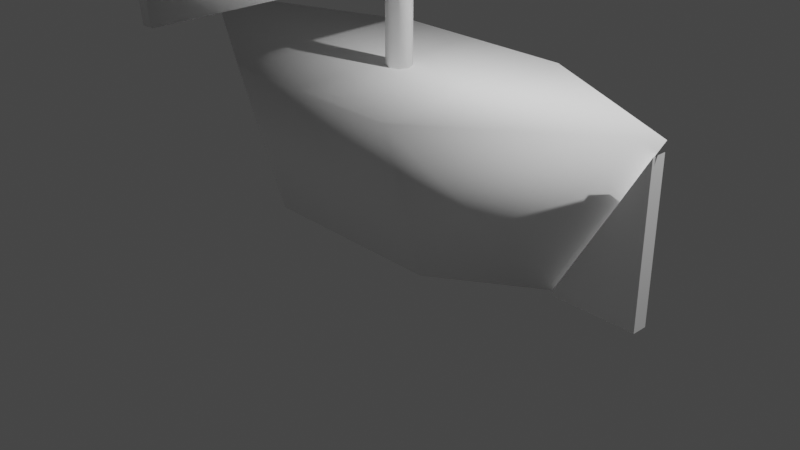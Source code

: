 # Source: Boat.blend  (saved by Blender 2.80.39; exported with 4.5.12 LTS)
import bpy
from mathutils import Matrix  # noqa: F401  (used for matrix-valued properties, if any)

bpy.ops.wm.read_factory_settings(use_empty=True)
scene = bpy.context.scene
scene.name = 'Scene'

# ---- collections
col_collection = bpy.data.collections.new('Collection'); scene.collection.children.link(col_collection)

# ---- images (referenced by path relative to the original .blend; pixels are not part of the script)
import os
ASSET_DIR = os.environ.get("B2B_ASSET_DIR", "")  # directory of the original .blend (textures are referenced by path, not embedded)
HERE = os.path.dirname(os.path.abspath(__file__))  # packed textures are extracted next to this script under _unpacked/

def load_image(name, relpath, width, height, colorspace="sRGB"):
    """Load a texture the original file referenced (path relative to the .blend, or extracted next to this script)."""
    p = next((c for c in (os.path.join(HERE, relpath), os.path.join(ASSET_DIR, relpath)) if relpath and os.path.exists(c)), "")
    if p:
        img = bpy.data.images.load(p, check_existing=True)
        img.name = name
    else:  # same state as the original file: an image datablock whose file is absent (Cycles renders it pink)
        img = bpy.data.images.new(name, width, height)
        img.source = "FILE"
        img.filepath = "//" + (relpath or name)
    img.colorspace_settings.name = colorspace
    return img
img_shiptexture_png = load_image('ShipTexture.png', 'ShipTexture.png', 1024, 1024, 'sRGB')

# ---- materials (node trees are filled in below, after node groups)
mat_material = bpy.data.materials.new('Material')
mat_material.alpha_threshold = 0.0
mat_material.use_transparent_shadow = False
mat_material.preview_render_type = 'FLAT'
mat_material.diffuse_color = (1.0, 1.0, 1.0, 1.0)
mat_material.roughness = 0.5
mat_material.line_color = (0.0, 0.0, 0.0, 1.0)

# ---- material node trees

# ---- world
world_world = bpy.data.worlds.new('World'); scene.world = world_world
world_world.use_nodes = True; world_world.node_tree.nodes.clear()
_N = world_world.node_tree.nodes; _L = world_world.node_tree.links
n0 = _N.new('ShaderNodeOutputWorld'); n0.name = 'World Output'; n0.location = (300, 300)
n1 = _N.new('ShaderNodeBackground'); n1.name = 'Background'; n1.location = (10, 300)
n1.inputs[0].default_value = (0.05088, 0.05088, 0.05088, 1.0)
_L.new(n1.outputs[0], n0.inputs[0])
n0.is_active_output = True
world_world.color = (0.05088, 0.05088, 0.05088)
world_world.use_sun_shadow = False
world_world.sun_shadow_jitter_overblur = 0.0

# ---- cameras
cam_camera = bpy.data.cameras.new('Camera')
cam_camera.clip_end = 100.0
cam_camera.ortho_scale = 7.314
cam_camera.dof.focus_distance = 0.0
cam_camera.dof.aperture_fstop = 128.0

# ---- lights
light_light = bpy.data.lights.new('Light', 'POINT')
light_light.transmission_factor = 0.0
light_light.cutoff_distance = 30.0
light_light.energy = 1000.0
light_light.shadow_buffer_clip_start = 1.001
light_light.shadow_soft_size = 0.1
light_light.shadow_maximum_resolution = 0.006
light_light.use_absolute_resolution = True

# ---- meshes
me_cube = bpy.data.meshes.new('Cube')
me_cube.from_pydata([(1.0, 1.14, 1.623), (1.0, 0.6731, 0.0), (1.0, -1.14, 1.623), (1.0, -0.6731, 0.0), (-1.0, 1.14, 1.623), (-1.0, 0.6731, 0.0), (-1.0, -1.14, 1.623), (-1.0, -0.6731, 0.0), (-3.0, 0.0, 1.742), (-2.0, 0.0, 0.0), (3.0, 0.0, 1.742), (2.0, 0.0, 0.0), (-0.2591, -2.526, 5.704), (-0.2591, -2.526, 2.46), (-4.692e-08, 0.1312, 1.55), (-4.692e-08, 0.1312, 5.71), (0.09278, 0.09278, 1.55), (0.09278, 0.09278, 5.71), (0.1312, -4.723e-10, 1.55), (0.1312, -4.723e-10, 5.71), (0.09278, -0.09278, 1.55), (0.09278, -0.09278, 5.71), (-5.839e-08, -0.1312, 1.55), (-5.839e-08, -0.1312, 5.71), (-0.09278, -0.09278, 1.55), (-0.09278, -0.09278, 5.71), (-0.1312, 6.828e-09, 1.55), (-0.1312, 6.828e-09, 5.71), (-0.09278, 0.09278, 1.55), (-0.09278, 0.09278, 5.71), (-0.2591, 2.526, 2.46), (-0.2591, 2.526, 5.704), (-0.1393, -2.526, 2.46), (-0.1393, -2.526, 5.704), (-0.1393, 2.526, 2.46), (-0.1393, 2.526, 5.704), (-0.1393, -1.263, 2.46), (-0.1393, -6.294e-07, 2.46), (-0.1393, 1.263, 2.46), (-0.2795, 2.526, 4.893), (-0.3569, 2.526, 4.082), (-0.2795, 2.526, 3.271), (-0.2292, 2.526, 5.704), (-0.1992, 2.526, 5.704), (-0.1692, 2.526, 5.704), (-0.1692, 2.526, 2.46), (-0.1992, 2.526, 2.46), (-0.2292, 2.526, 2.46), (-0.1692, -2.526, 5.704), (-0.1992, -2.526, 5.704), (-0.2292, -2.526, 5.704), (-0.3993, 2.526, 4.893), (-0.4768, 2.526, 4.082), (-0.3993, 2.526, 3.271), (-0.2292, -2.526, 2.46), (-0.1992, -2.526, 2.46), (-0.1692, -2.526, 2.46), (-0.2591, -1.263, 5.704), (-0.2591, -6.294e-07, 5.704), (-0.2591, 1.263, 5.704), (-0.2795, -2.526, 4.893), (-0.3569, -2.526, 4.082), (-0.2795, -2.526, 3.271), (-0.3993, -2.526, 3.271), (-0.4768, -2.526, 4.082), (-0.3993, -2.526, 4.893), (-0.1393, 1.263, 5.704), (-0.1393, -6.294e-07, 5.704), (-0.1393, -1.263, 5.704), (-0.2591, 1.263, 2.46), (-0.2591, -6.294e-07, 2.46), (-0.2591, -1.263, 2.46), (-0.3993, -1.263, 3.271), (-0.3993, -6.294e-07, 3.271), (-0.3993, 1.263, 3.271), (-0.4768, -1.263, 4.082), (-0.4768, -6.294e-07, 4.082), (-0.4768, 1.263, 4.082), (-0.3993, -1.263, 4.893), (-0.3993, -6.294e-07, 4.893), (-0.3993, 1.263, 4.893), (-0.3694, 2.526, 3.271), (-0.3394, 2.526, 3.271), (-0.3094, 2.526, 3.271), (-0.4468, 2.526, 4.082), (-0.4168, 2.526, 4.082), (-0.3869, 2.526, 4.082), (-0.3694, 2.526, 4.893), (-0.3394, 2.526, 4.893), (-0.3094, 2.526, 4.893), (-0.2795, 1.263, 3.271), (-0.2795, -6.294e-07, 3.271), (-0.2795, -1.263, 3.271), (-0.3569, 1.263, 4.082), (-0.3569, -6.294e-07, 4.082), (-0.3569, -1.263, 4.082), (-0.2795, 1.263, 4.893), (-0.2795, -6.294e-07, 4.893), (-0.2795, -1.263, 4.893), (-0.3094, -2.526, 3.271), (-0.3394, -2.526, 3.271), (-0.3694, -2.526, 3.271), (-0.3869, -2.526, 4.082), (-0.4168, -2.526, 4.082), (-0.4468, -2.526, 4.082), (-0.3094, -2.526, 4.893), (-0.3394, -2.526, 4.893), (-0.3694, -2.526, 4.893), (-0.2246, 1.263, 2.46), (-0.2246, -6.294e-07, 2.46), (-0.2246, -1.263, 2.46), (-0.1902, 1.263, 2.46), (-0.1902, -6.294e-07, 2.46), (-0.1902, -1.263, 2.46), (-0.1647, 1.263, 2.46), (-0.1647, -6.294e-07, 2.46), (-0.1647, -1.263, 2.46), (-0.1647, 1.263, 5.704), (-0.1647, -6.294e-07, 5.704), (-0.1647, -1.263, 5.704), (-0.1902, 1.263, 5.704), (-0.1902, -6.294e-07, 5.704), (-0.1902, -1.263, 5.704), (-0.2246, 1.263, 5.704), (-0.2246, -6.294e-07, 5.704), (-0.2246, -1.263, 5.704), (2.044, -0.08, 0.004309), (2.044, 0.08, 0.004309), (2.944, -0.08, 0.004309), (2.944, -0.08, 1.604), (2.944, 0.08, 0.004309), (2.944, 0.08, 1.604)], [], [(0, 4, 6, 2), (3, 2, 6, 7), (5, 7, 9), (5, 1, 3, 7), (2, 3, 11, 10), (5, 4, 0, 1), (6, 4, 8), (4, 5, 9, 8), (7, 6, 8, 9), (1, 0, 10, 11), (3, 1, 11), (0, 2, 10), (14, 15, 17, 16), (16, 17, 19, 18), (18, 19, 21, 20), (20, 21, 23, 22), (98, 68, 33, 60), (22, 23, 25, 24), (130, 131, 129, 128), (24, 25, 27, 26), (17, 15, 29, 27, 25, 23, 21, 19), (80, 59, 31, 51), (26, 27, 29, 28), (28, 29, 15, 14), (14, 16, 18, 20, 22, 24, 26, 28), (69, 74, 53, 30), (74, 77, 52, 53), (77, 80, 51, 52), (13, 63, 72, 71), (71, 72, 73, 70), (70, 73, 74, 69), (63, 64, 75, 72), (72, 75, 76, 73), (73, 76, 77, 74), (64, 65, 78, 75), (75, 78, 79, 76), (76, 79, 80, 77), (65, 12, 57, 78), (78, 57, 58, 79), (79, 58, 59, 80), (86, 40, 41, 83, 82, 81, 53, 52, 84, 85), (89, 39, 40, 86, 85, 84, 52, 51, 87, 88), (44, 35, 39, 89, 88, 87, 51, 31, 42, 43), (127, 130, 128, 126), (127, 131, 130), (128, 129, 126), (36, 92, 62, 32), (92, 95, 61, 62), (95, 98, 60, 61), (34, 41, 90, 38), (38, 90, 91, 37), (37, 91, 92, 36), (41, 40, 93, 90), (90, 93, 94, 91), (91, 94, 95, 92), (40, 39, 96, 93), (93, 96, 97, 94), (94, 97, 98, 95), (39, 35, 66, 96), (96, 66, 67, 97), (97, 67, 68, 98), (116, 36, 32, 56, 55, 54, 13, 71, 110, 113), (101, 63, 13, 54, 55, 56, 32, 62, 99, 100), (104, 64, 63, 101, 100, 99, 62, 61, 102, 103), (107, 65, 64, 104, 103, 102, 61, 60, 105, 106), (70, 109, 112, 115, 37, 36, 116, 113, 110, 71), (83, 41, 34, 45, 46, 47, 30, 53, 81, 82), (30, 47, 46, 45, 34, 38, 114, 111, 108, 69), (69, 108, 111, 114, 38, 37, 115, 112, 109, 70), (50, 12, 65, 107, 106, 105, 60, 33, 48, 49), (66, 117, 120, 123, 59, 58, 124, 121, 118, 67), (67, 118, 121, 124, 58, 57, 125, 122, 119, 68), (125, 57, 12, 50, 49, 48, 33, 68, 119, 122), (35, 44, 43, 42, 31, 59, 123, 120, 117, 66), (126, 129, 131, 127)])
me_cube.polygons.foreach_set('use_smooth', [1, 1, 1, 1, 1, 1, 1, 1, 1, 1, 1, 1, 1, 1, 1, 1, 1, 1, 0, 1, 1, 1, 1, 1, 1, 1, 1, 1, 1, 1, 1, 1, 1, 1, 1, 1, 1, 1, 1, 1, 1, 1, 1, 0, 0, 0, 1, 1, 1, 1, 1, 1, 1, 1, 1, 1, 1, 1, 1, 1, 1, 1, 1, 1, 1, 1, 1, 1, 1, 1, 1, 1, 1, 1, 0])
_uv = me_cube.uv_layers.new(name='UVMap')
_uv.uv.foreach_set('vector', [0.806, 0.6433, 0.806, 0.4733, 0.9998, 0.4733, 0.9998, 0.6433, 0.307, 0.7031, 0.1871, 0.7821, 0.0936, 0.6402, 0.2134, 0.5612, 0.5183, 0.7627, 0.5183, 0.8771, 0.4333, 0.8199, 0.5183, 0.7627, 0.6882, 0.7627, 0.6882, 0.8771, 0.5183, 0.8771, 0.1871, 0.7821, 0.307, 0.7031, 0.3759, 0.7789, 0.3086, 0.9358, 0.2134, 0.3748, 0.0936, 0.2958, 0.1871, 0.1539, 0.307, 0.2329, 0.9998, 0.4733, 0.806, 0.4733, 0.9029, 0.303, 0.0936, 0.2958, 0.2134, 0.3748, 0.1709, 0.468, 0.0002151, 0.468, 0.2134, 0.5612, 0.0936, 0.6402, 0.0002151, 0.468, 0.1709, 0.468, 0.307, 0.2329, 0.1871, 0.1539, 0.3086, 0.0002151, 0.3759, 0.1571, 0.6882, 0.8771, 0.6882, 0.7627, 0.7732, 0.8199, 0.806, 0.6433, 0.9998, 0.6433, 0.9029, 0.8135, 0.7298, 0.9733, 0.3763, 0.9733, 0.3763, 0.9648, 0.7298, 0.9648, 0.7298, 0.9648, 0.3763, 0.9648, 0.3763, 0.9563, 0.7298, 0.9563, 0.7298, 0.9563, 0.3763, 0.9563, 0.3763, 0.9477, 0.7298, 0.9477, 0.7298, 0.9477, 0.3763, 0.9477, 0.3763, 0.9392, 0.7298, 0.9392, 0.4429, 0.5898, 0.4429, 0.6597, 0.3355, 0.6597, 0.3355, 0.5898, 0.7298, 0.9392, 0.3763, 0.9392, 0.3763, 0.9306, 0.7298, 0.9307, 0.08934, 0.5373, 0.09823, 0.6913, 0.07525, 0.6917, 0.07595, 0.5384, 0.7298, 0.9307, 0.3763, 0.9306, 0.3763, 0.9221, 0.7298, 0.9221, 0.8209, 0.9678, 0.8124, 0.9678, 0.8064, 0.9618, 0.8064, 0.9532, 0.8124, 0.9472, 0.8209, 0.9472, 0.827, 0.9532, 0.827, 0.9618, 0.7137, 0.08189, 0.7152, 0.01149, 0.8254, 0.01489, 0.8197, 0.08365, 0.7298, 0.9904, 0.3763, 0.9904, 0.3763, 0.9819, 0.7298, 0.9819, 0.7298, 0.9819, 0.3763, 0.9819, 0.3763, 0.9733, 0.7298, 0.9733, 0.842, 0.9472, 0.848, 0.9532, 0.848, 0.9618, 0.842, 0.9678, 0.8334, 0.9678, 0.8274, 0.9618, 0.8274, 0.9532, 0.8334, 0.9472, 0.7157, 0.2907, 0.7141, 0.2205, 0.8196, 0.2178, 0.8253, 0.287, 0.7141, 0.2205, 0.7132, 0.1514, 0.8159, 0.1506, 0.8196, 0.2178, 0.7132, 0.1514, 0.7137, 0.08189, 0.8197, 0.08365, 0.8159, 0.1506, 0.3864, 0.2879, 0.3921, 0.2192, 0.498, 0.2209, 0.4965, 0.2913, 0.4965, 0.2913, 0.498, 0.2209, 0.6061, 0.2213, 0.6062, 0.2922, 0.6062, 0.2922, 0.6061, 0.2213, 0.7141, 0.2205, 0.7157, 0.2907, 0.3921, 0.2192, 0.3958, 0.1522, 0.4986, 0.1514, 0.498, 0.2209, 0.498, 0.2209, 0.4986, 0.1514, 0.6059, 0.1514, 0.6061, 0.2213, 0.6061, 0.2213, 0.6059, 0.1514, 0.7132, 0.1514, 0.7141, 0.2205, 0.3958, 0.1522, 0.3922, 0.08501, 0.4977, 0.08227, 0.4986, 0.1514, 0.4986, 0.1514, 0.4977, 0.08227, 0.6057, 0.08154, 0.6059, 0.1514, 0.6059, 0.1514, 0.6057, 0.08154, 0.7137, 0.08189, 0.7132, 0.1514, 0.3922, 0.08501, 0.3864, 0.01578, 0.496, 0.01211, 0.4977, 0.08227, 0.4977, 0.08227, 0.496, 0.01211, 0.6055, 0.01063, 0.6057, 0.08154, 0.6057, 0.08154, 0.6055, 0.01063, 0.7152, 0.01149, 0.7137, 0.08189, 0.8235, 0.1506, 0.8259, 0.1506, 0.8296, 0.2185, 0.8271, 0.2183, 0.8246, 0.2181, 0.8221, 0.218, 0.8196, 0.2178, 0.8159, 0.1506, 0.8184, 0.1506, 0.8209, 0.1506, 0.8271, 0.08317, 0.8296, 0.08301, 0.8259, 0.1506, 0.8235, 0.1506, 0.8209, 0.1506, 0.8184, 0.1506, 0.8159, 0.1506, 0.8197, 0.08365, 0.8222, 0.08349, 0.8246, 0.08333, 0.8329, 0.01423, 0.8354, 0.01401, 0.8296, 0.08301, 0.8271, 0.08317, 0.8246, 0.08333, 0.8222, 0.08349, 0.8197, 0.08365, 0.8254, 0.01489, 0.8279, 0.01467, 0.8304, 0.01445, 0.09823, 0.409, 0.08934, 0.5373, 0.07595, 0.5384, 0.06128, 0.409, 0.09823, 0.409, 0.09823, 0.6913, 0.08934, 0.5373, 0.07595, 0.5384, 0.07525, 0.6917, 0.06128, 0.409, 0.4429, 0.3814, 0.4429, 0.4513, 0.3355, 0.4513, 0.3355, 0.3814, 0.4429, 0.4513, 0.4429, 0.5205, 0.3355, 0.5205, 0.3355, 0.4513, 0.4429, 0.5205, 0.4429, 0.5898, 0.3355, 0.5898, 0.3355, 0.5205, 0.7648, 0.3814, 0.7648, 0.4513, 0.6575, 0.4513, 0.6575, 0.3814, 0.6575, 0.3814, 0.6575, 0.4513, 0.5502, 0.4513, 0.5502, 0.3814, 0.5502, 0.3814, 0.5502, 0.4513, 0.4429, 0.4513, 0.4429, 0.3814, 0.7648, 0.4513, 0.7648, 0.5205, 0.6575, 0.5205, 0.6575, 0.4513, 0.6575, 0.4513, 0.6575, 0.5205, 0.5502, 0.5205, 0.5502, 0.4513, 0.5502, 0.4513, 0.5502, 0.5205, 0.4429, 0.5205, 0.4429, 0.4513, 0.7648, 0.5205, 0.7648, 0.5898, 0.6575, 0.5898, 0.6575, 0.5205, 0.6575, 0.5205, 0.6575, 0.5898, 0.5502, 0.5898, 0.5502, 0.5205, 0.5502, 0.5205, 0.5502, 0.5898, 0.4429, 0.5898, 0.4429, 0.5205, 0.7648, 0.5898, 0.7648, 0.6597, 0.6575, 0.6597, 0.6575, 0.5898, 0.6575, 0.5898, 0.6575, 0.6597, 0.5502, 0.6597, 0.5502, 0.5898, 0.5502, 0.5898, 0.5502, 0.6597, 0.4429, 0.6597, 0.4429, 0.5898, 0.4964, 0.2996, 0.4963, 0.3018, 0.386, 0.2984, 0.3861, 0.2958, 0.3862, 0.2931, 0.3863, 0.2905, 0.3864, 0.2879, 0.4965, 0.2913, 0.4965, 0.2943, 0.4964, 0.2973, 0.3896, 0.2193, 0.3921, 0.2192, 0.3864, 0.2879, 0.3838, 0.2881, 0.3813, 0.2884, 0.3788, 0.2886, 0.3763, 0.2888, 0.3821, 0.2198, 0.3846, 0.2196, 0.3871, 0.2195, 0.3933, 0.1522, 0.3958, 0.1522, 0.3921, 0.2192, 0.3896, 0.2193, 0.3871, 0.2195, 0.3846, 0.2196, 0.3821, 0.2198, 0.3858, 0.1522, 0.3883, 0.1522, 0.3908, 0.1522, 0.3897, 0.08485, 0.3922, 0.08501, 0.3958, 0.1522, 0.3933, 0.1522, 0.3908, 0.1522, 0.3883, 0.1522, 0.3858, 0.1522, 0.3821, 0.08436, 0.3847, 0.08452, 0.3872, 0.08469, 0.6062, 0.2922, 0.6062, 0.2952, 0.6062, 0.2982, 0.6063, 0.3004, 0.6063, 0.3026, 0.4963, 0.3018, 0.4964, 0.2996, 0.4964, 0.2973, 0.4965, 0.2943, 0.4965, 0.2913, 0.8271, 0.2183, 0.8296, 0.2185, 0.8354, 0.2879, 0.8329, 0.2877, 0.8304, 0.2875, 0.8278, 0.2873, 0.8253, 0.287, 0.8196, 0.2178, 0.8221, 0.218, 0.8246, 0.2181, 0.8253, 0.287, 0.8254, 0.2896, 0.8255, 0.2922, 0.8256, 0.2948, 0.8257, 0.2974, 0.716, 0.3011, 0.7159, 0.2989, 0.7159, 0.2967, 0.7158, 0.2937, 0.7157, 0.2907, 0.7157, 0.2907, 0.7158, 0.2937, 0.7159, 0.2967, 0.7159, 0.2989, 0.716, 0.3011, 0.6063, 0.3026, 0.6063, 0.3004, 0.6062, 0.2982, 0.6062, 0.2952, 0.6062, 0.2922, 0.3839, 0.01556, 0.3864, 0.01578, 0.3922, 0.08501, 0.3897, 0.08485, 0.3872, 0.08469, 0.3847, 0.08452, 0.3821, 0.08436, 0.3763, 0.01489, 0.3788, 0.01511, 0.3814, 0.01534, 0.7154, 0.001047, 0.7154, 0.003259, 0.7153, 0.00548, 0.7153, 0.00848, 0.7152, 0.01149, 0.6055, 0.01063, 0.6055, 0.007628, 0.6055, 0.004637, 0.6055, 0.002422, 0.6055, 0.0002151, 0.6055, 0.0002151, 0.6055, 0.002422, 0.6055, 0.004637, 0.6055, 0.007628, 0.6055, 0.01063, 0.496, 0.01211, 0.496, 0.009117, 0.4959, 0.006129, 0.4958, 0.003916, 0.4958, 0.001711, 0.496, 0.009117, 0.496, 0.01211, 0.3864, 0.01578, 0.3863, 0.01318, 0.3863, 0.01058, 0.3862, 0.007972, 0.3861, 0.005369, 0.4958, 0.001711, 0.4958, 0.003916, 0.4959, 0.006129, 0.8257, 0.004425, 0.8256, 0.007042, 0.8255, 0.009659, 0.8255, 0.01228, 0.8254, 0.01489, 0.7152, 0.01149, 0.7153, 0.00848, 0.7153, 0.00548, 0.7154, 0.003259, 0.7154, 0.001047, 0.1228, 0.409, 0.1228, 0.6913, 0.09823, 0.6913, 0.09823, 0.409])
me_cube.materials.append(mat_material)
me_cube.use_remesh_preserve_volume = False
me_cube.use_remesh_preserve_attributes = False
me_cube.use_mirror_vertex_groups = False
me_cube.update()

# ---- objects
ob_cube = bpy.data.objects.new('Cube', me_cube)
ob_light = bpy.data.objects.new('Light', light_light)
ob_camera = bpy.data.objects.new('Camera', cam_camera)

# ---- transforms, parenting, visibility, modifiers, constraints
ob_cube.location = (0.0, 0.0, 0.0)
ob_cube.lock_rotations_4d = False
ob_cube.empty_display_type = 'ARROWS'
ob_cube.lineart.crease_threshold = 0.0
ob_light.location = (4.076, 1.005, 5.904)
ob_light.rotation_euler = (0.6503, 0.05522, 1.866)
ob_light.lock_rotations_4d = False
ob_light.empty_display_type = 'ARROWS'
ob_light.color = (0.0, 0.0, 0.0, 0.0)
ob_light.lineart.crease_threshold = 0.0
ob_camera.location = (7.359, -6.926, 4.958)
ob_camera.rotation_euler = (1.109, 0.0, 0.8149)
ob_camera.lock_rotations_4d = False
ob_camera.empty_display_type = 'ARROWS'
ob_camera.color = (0.0, 0.0, 0.0, 0.0)
ob_camera.display_type = 'WIRE'
ob_camera.lineart.crease_threshold = 0.0

# ---- collection membership
col_collection.objects.link(ob_cube)
col_collection.objects.link(ob_light)
col_collection.objects.link(ob_camera)

# ---- scene / render settings (as saved in the file)
scene.camera = ob_camera
scene.frame_start = 1; scene.frame_end = 250; scene.frame_set(17)
scene.render.engine = 'BLENDER_EEVEE_NEXT'
scene.render.motion_blur_shutter = 1.0
scene.cycles.use_denoising = False
scene.cycles.samples = 128
scene.cycles.sampling_pattern = 'TABULATED_SOBOL'
scene.cycles.use_adaptive_sampling = False
scene.cycles.use_light_tree = False
scene.view_settings.view_transform = 'Filmic'
bpy.context.view_layer.update()
